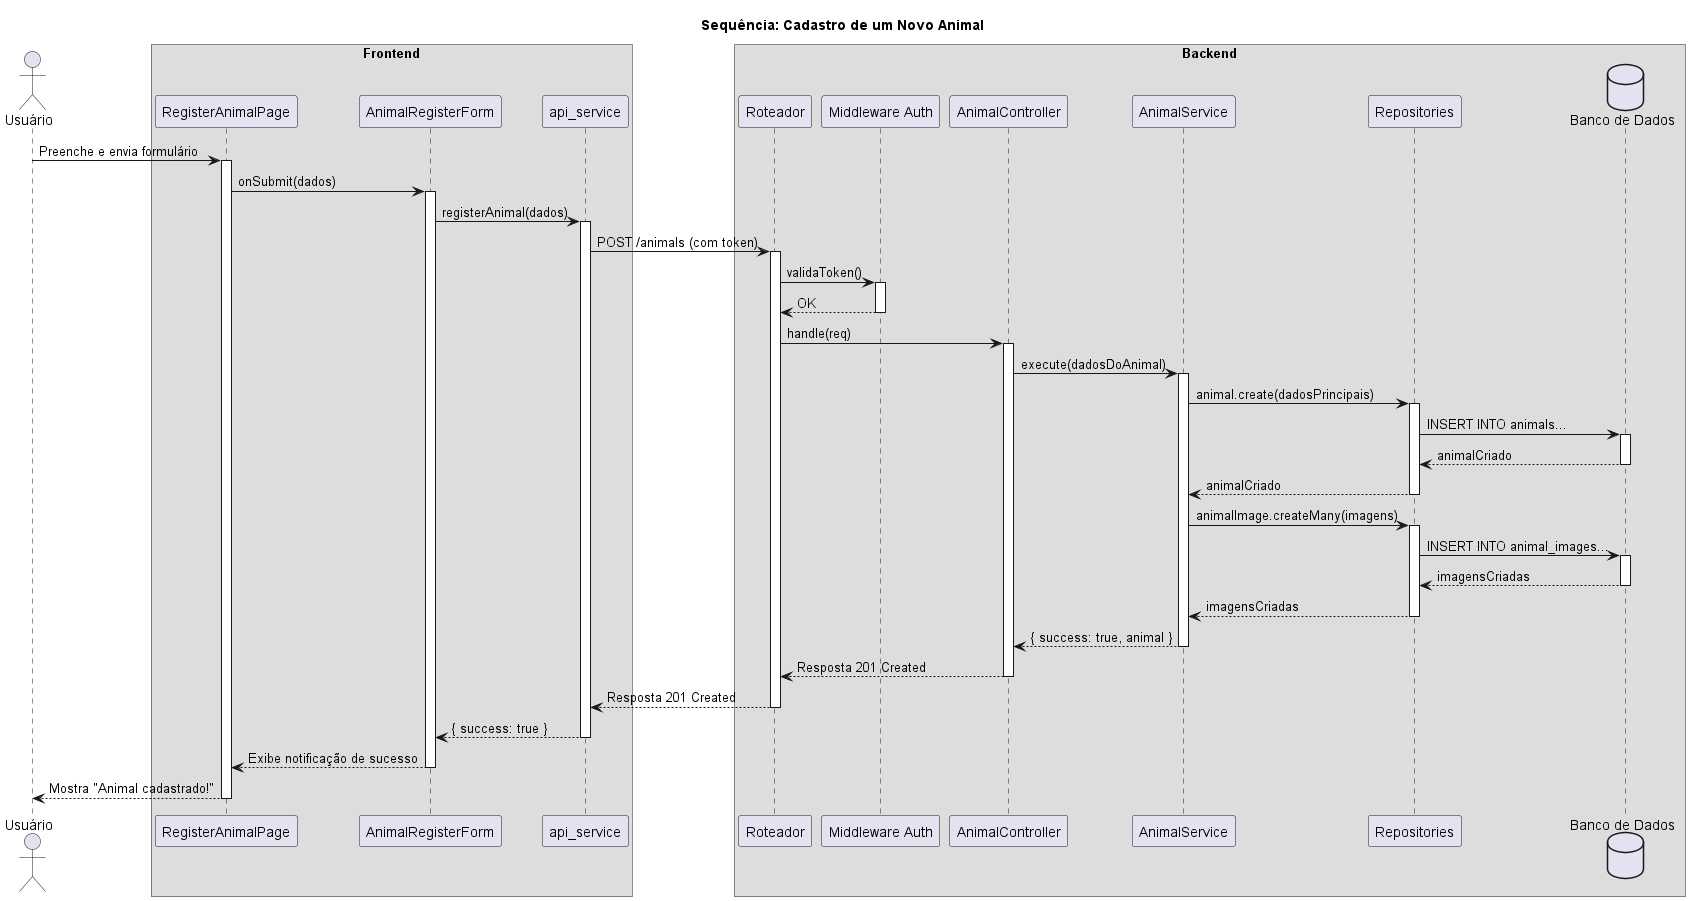

The diagram above was rendered by PlantUML. Its source (embedded in the PNG):
@startuml Cadastro de Animal


title Sequência: Cadastro de um Novo Animal

actor Usuário

box "Frontend"
  participant "RegisterAnimalPage" as Pagina
  participant "AnimalRegisterForm" as Form
  participant "api_service" as API
end box

box "Backend"
  participant "Roteador" as Rota
  participant "Middleware Auth" as Auth
  participant "AnimalController" as Controller
  participant "AnimalService" as Service
  participant "Repositories" as Repos
  database "Banco de Dados" as DB
end box

Usuário -> Pagina: Preenche e envia formulário
activate Pagina
Pagina -> Form: onSubmit(dados)
activate Form

Form -> API: registerAnimal(dados)
activate API

API -> Rota: POST /animals (com token)
activate Rota

Rota -> Auth: validaToken()
activate Auth
Auth --> Rota: OK
deactivate Auth

Rota -> Controller: handle(req)
activate Controller

Controller -> Service: execute(dadosDoAnimal)
activate Service

Service -> Repos: animal.create(dadosPrincipais)
activate Repos
Repos -> DB: INSERT INTO animals...
activate DB
DB --> Repos: animalCriado
deactivate DB
Repos --> Service: animalCriado
deactivate Repos

Service -> Repos: animalImage.createMany(imagens)
activate Repos
Repos -> DB: INSERT INTO animal_images...
activate DB
DB --> Repos: imagensCriadas
deactivate DB
Repos --> Service: imagensCriadas
deactivate Repos

Service --> Controller: { success: true, animal }
deactivate Service
Controller --> Rota: Resposta 201 Created
deactivate Controller
Rota --> API: Resposta 201 Created
deactivate Rota
API --> Form: { success: true }
deactivate API
Form --> Pagina: Exibe notificação de sucesso
deactivate Form
Pagina --> Usuário: Mostra "Animal cadastrado!"
deactivate Pagina

@enduml